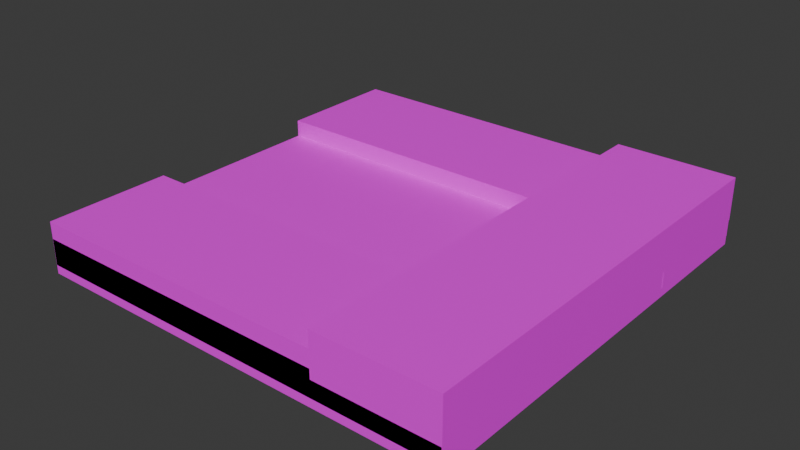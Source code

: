 # Source: grassland-1.blend  (saved by Blender 5.2.44; exported with 4.5.12 LTS)
import bpy
from mathutils import Matrix  # noqa: F401  (used for matrix-valued properties, if any)

bpy.ops.wm.read_factory_settings(use_empty=True)
scene = bpy.context.scene
scene.name = 'Scene'

# ---- collections
col_collection = bpy.data.collections.new('Collection'); scene.collection.children.link(col_collection)

# ---- images (referenced by path relative to the original .blend; pixels are not part of the script)
import os
ASSET_DIR = os.environ.get("B2B_ASSET_DIR", "")  # directory of the original .blend (textures are referenced by path, not embedded)
HERE = os.path.dirname(os.path.abspath(__file__))  # packed textures are extracted next to this script under _unpacked/

def load_image(name, relpath, width, height, colorspace="sRGB"):
    """Load a texture the original file referenced (path relative to the .blend, or extracted next to this script)."""
    p = next((c for c in (os.path.join(HERE, relpath), os.path.join(ASSET_DIR, relpath)) if relpath and os.path.exists(c)), "")
    if p:
        img = bpy.data.images.load(p, check_existing=True)
        img.name = name
    else:  # same state as the original file: an image datablock whose file is absent (Cycles renders it pink)
        img = bpy.data.images.new(name, width, height)
        img.source = "FILE"
        img.filepath = "//" + (relpath or name)
    img.colorspace_settings.name = colorspace
    return img
img_grassland_png = load_image('grassland.png', 'grassland.png', 1024, 1024, 'sRGB')

# ---- materials (node trees are filled in below, after node groups)
mat_material = bpy.data.materials.new('Material')
mat_material.alpha_threshold = 0.0
mat_material.use_backface_culling_lightprobe_volume = False
mat_material.roughness = 0.5
mat_material.line_color = (0.0, 0.0, 0.0, 1.0)

# ---- material node trees
mat_material.use_nodes = True; mat_material.node_tree.nodes.clear()
_N = mat_material.node_tree.nodes; _L = mat_material.node_tree.links
n0 = _N.new('ShaderNodeOutputMaterial'); n0.name = 'Material Output'; n0.location = (300, 300)
n1 = _N.new('ShaderNodeBsdfPrincipled'); n1.name = 'Principled BSDF'; n1.location = (10, 300)
n1.inputs[3].default_value = 1.45
n2 = _N.new('ShaderNodeTexImage'); n2.name = '画像テクスチャ'; n2.location = (-280, 280)
n2.image = img_grassland_png
_L.new(n1.outputs[0], n0.inputs[0])
_L.new(n2.outputs[0], n1.inputs[0])
n0.is_active_output = True

# ---- world
world_world = bpy.data.worlds.new('World'); scene.world = world_world
world_world.use_nodes = True; world_world.node_tree.nodes.clear()
_N = world_world.node_tree.nodes; _L = world_world.node_tree.links
n0 = _N.new('ShaderNodeOutputWorld'); n0.name = 'World Output'; n0.location = (300, 300)
n1 = _N.new('ShaderNodeBackground'); n1.name = 'Background'; n1.location = (10, 300)
n1.inputs[0].default_value = (0.05088, 0.05088, 0.05088, 1.0)
_L.new(n1.outputs[0], n0.inputs[0])
n0.is_active_output = True
world_world.color = (0.05088, 0.05088, 0.05088)
world_world.sun_shadow_jitter_overblur = 0.0

# ---- meshes
me_cube = bpy.data.meshes.new('Cube')
me_cube.from_pydata([(40.29, 40.04, -2.909), (40.29, 40.04, -9.346), (40.29, -40.04, -2.909), (40.29, -40.04, -9.346), (-39.79, 40.04, -2.909), (-39.79, 40.04, -9.346), (-39.79, -40.04, -2.909), (-39.79, -40.04, -9.346)], [], [(0, 4, 6, 2), (3, 2, 6, 7), (7, 6, 4, 5), (5, 1, 3, 7), (1, 0, 2, 3), (5, 4, 0, 1)])
_uv = me_cube.uv_layers.new(name='UVMap')
_uv.uv.foreach_set('vector', [0.03255, 0.9736, 0.03255, 0.4745, 0.5316, 0.4745, 0.5316, 0.9736, 0.3962, 0.1396, 0.4786, 0.1396, 0.4786, 0.2705, 0.3962, 0.2705, 0.1333, 0.233, 0.2497, 0.233, 0.2497, 0.3245, 0.1333, 0.3245, 0.1525, 0.3934, 0.1525, 0.05143, 0.4934, 0.05143, 0.4934, 0.3934, 0.2558, 0.2579, 0.2558, 0.1414, 0.3459, 0.1414, 0.3459, 0.2579, 0.4174, 0.3331, 0.3013, 0.3331, 0.3013, 0.07703, 0.4174, 0.07703])
me_cube.materials.append(mat_material)
me_cube.use_mirror_vertex_groups = False
me_cube.update()
me_cube_001 = bpy.data.meshes.new('Cube.001')
me_cube_001.from_pydata([(40.32, -16.75, -0.03904), (40.32, -16.75, -8.055), (40.32, -40.04, -0.03904), (40.32, -40.04, -8.055), (-39.82, -16.75, -0.03904), (-39.82, -16.75, -8.055), (-39.82, -40.04, -0.03904), (-39.82, -40.04, -8.055)], [], [(0, 4, 6, 2), (3, 2, 6, 7), (7, 6, 4, 5), (5, 1, 3, 7), (1, 0, 2, 3), (5, 4, 0, 1)])
_uv = me_cube_001.uv_layers.new(name='UVMap')
_uv.uv.foreach_set('vector', [0.1458, 0.984, 0.1458, 0.5058, 0.2998, 0.5058, 0.2998, 0.984, 0.181, 0.1521, 0.323, 0.1521, 0.323, 0.2416, 0.181, 0.2416, 0.2023, 0.1508, 0.4055, 0.1508, 0.4055, 0.2999, 0.2023, 0.2999, 0.1346, 0.1346, 0.3576, 0.1346, 0.3576, 0.394, 0.1346, 0.394, 0.1311, 0.2425, 0.3027, 0.2425, 0.3027, 0.3361, 0.1311, 0.3361, 0.1142, 0.3597, 0.1142, 0.2569, 0.3388, 0.2569, 0.3388, 0.3597])
me_cube_001.materials.append(mat_material)
me_cube_001.use_mirror_vertex_groups = False
me_cube_001.update()
me_cube_002 = bpy.data.meshes.new('Cube.002')
me_cube_002.from_pydata([(40.38, 40.1, -0.03904), (40.38, 40.1, -8.055), (40.38, -40.06, -0.03904), (40.38, -40.06, -8.055), (17.98, 40.1, -0.03904), (17.98, 40.1, -8.055), (17.98, -40.06, -0.03904), (17.98, -40.06, -8.055)], [], [(0, 4, 6, 2), (3, 2, 6, 7), (7, 6, 4, 5), (5, 1, 3, 7), (1, 0, 2, 3), (5, 4, 0, 1)])
_uv = me_cube_002.uv_layers.new(name='UVMap')
_uv.uv.foreach_set('vector', [0.1167, 0.7959, 0.1167, 0.697, 0.4809, 0.697, 0.4809, 0.7959, 0.1221, 0.08519, 0.2044, 0.08519, 0.2044, 0.3222, 0.1221, 0.3222, 0.1996, 0.1449, 0.3175, 0.1449, 0.3175, 0.3749, 0.1996, 0.3749, 0.1436, 0.3117, 0.1436, 0.09456, 0.3311, 0.09456, 0.3311, 0.3117, 0.1372, 0.08144, 0.2367, 0.08144, 0.2367, 0.3032, 0.1372, 0.3032, 0.1959, 0.09081, 0.3785, 0.09081, 0.3785, 0.3095, 0.1959, 0.3095])
me_cube_002.materials.append(mat_material)
me_cube_002.use_mirror_vertex_groups = False
me_cube_002.update()
me_cube_003 = bpy.data.meshes.new('Cube.003')
me_cube_003.from_pydata([(40.32, 40.06, -0.03904), (40.32, 40.06, -8.055), (40.32, 16.78, -0.03904), (40.32, 16.78, -8.055), (-39.82, 40.06, -0.03904), (-39.82, 40.06, -8.055), (-39.82, 16.78, -0.03904), (-39.82, 16.78, -8.055)], [], [(0, 4, 6, 2), (3, 2, 6, 7), (7, 6, 4, 5), (5, 1, 3, 7), (1, 0, 2, 3), (5, 4, 0, 1)])
_uv = me_cube_003.uv_layers.new(name='UVMap')
_uv.uv.foreach_set('vector', [0.1458, 0.984, 0.1458, 0.5058, 0.2998, 0.5058, 0.2998, 0.984, 0.181, 0.1521, 0.323, 0.1521, 0.323, 0.2416, 0.181, 0.2416, 0.2023, 0.1508, 0.4055, 0.1508, 0.4055, 0.2999, 0.2023, 0.2999, 0.1346, 0.1346, 0.3576, 0.1346, 0.3576, 0.394, 0.1346, 0.394, 0.1311, 0.2425, 0.3027, 0.2425, 0.3027, 0.3361, 0.1311, 0.3361, 0.1142, 0.3597, 0.1142, 0.2569, 0.3388, 0.2569, 0.3388, 0.3597])
me_cube_003.materials.append(mat_material)
me_cube_003.use_mirror_vertex_groups = False
me_cube_003.update()
arm_camerapos = bpy.data.armatures.new('cameraPos')  # bones are not reproduced
arm_objectitempos = bpy.data.armatures.new('objectItemPos')  # bones are not reproduced
arm_playerpos = bpy.data.armatures.new('playerPos')  # bones are not reproduced
arm_mapcenter = bpy.data.armatures.new('mapCenter')  # bones are not reproduced
arm_coinpos = bpy.data.armatures.new('coinPos')  # bones are not reproduced

# ---- objects
ob_map1body = bpy.data.objects.new('map1Body', me_cube)
ob_1camerapos = bpy.data.objects.new('1cameraPos', arm_camerapos)
ob_map1body_001 = bpy.data.objects.new('map1Body.001', me_cube_001)
ob_map1body_002 = bpy.data.objects.new('map1Body.002', me_cube_002)
ob_5objectitempos = bpy.data.objects.new('5objectItemPos', arm_objectitempos)
ob_3playerpos = bpy.data.objects.new('3playerPos', arm_playerpos)
ob_2mapcenter = bpy.data.objects.new('2mapCenter', arm_mapcenter)
ob_6coinpos = bpy.data.objects.new('6CoinPos', arm_coinpos)
ob_map1body_003 = bpy.data.objects.new('map1Body.003', me_cube_003)

# ---- transforms, parenting, visibility, modifiers, constraints
ob_map1body.location = (0.0, 0.0, 0.0)
ob_map1body.lock_rotations_4d = False
ob_map1body.empty_display_type = 'ARROWS'
ob_map1body.lineart.crease_threshold = 0.0
ob_1camerapos.location = (0.0, 0.0, 0.0)
ob_map1body_001.location = (0.0, 0.0, 0.2878)
ob_map1body_001.lock_rotations_4d = False
ob_map1body_001.empty_display_type = 'ARROWS'
ob_map1body_001.lineart.crease_threshold = 0.0
ob_map1body_002.location = (0.0, 0.0, 3.402)
ob_map1body_002.lock_rotations_4d = False
ob_map1body_002.empty_display_type = 'ARROWS'
ob_map1body_002.lineart.crease_threshold = 0.0
ob_5objectitempos.location = (0.0, 0.0, 0.0)
ob_3playerpos.location = (0.0, 0.0, 0.0)
ob_2mapcenter.location = (0.0, 0.0, 0.0)
ob_6coinpos.location = (0.0, 0.0, 0.0)
ob_map1body_003.location = (0.0, 0.0, 0.2878)
ob_map1body_003.lock_rotations_4d = False
ob_map1body_003.empty_display_type = 'ARROWS'
ob_map1body_003.lineart.crease_threshold = 0.0

# ---- collection membership
col_collection.objects.link(ob_map1body)
col_collection.objects.link(ob_1camerapos)
col_collection.objects.link(ob_map1body_001)
col_collection.objects.link(ob_map1body_002)
col_collection.objects.link(ob_5objectitempos)
col_collection.objects.link(ob_3playerpos)
col_collection.objects.link(ob_2mapcenter)
col_collection.objects.link(ob_6coinpos)
col_collection.objects.link(ob_map1body_003)

# ---- scene / render settings (as saved in the file)
scene.frame_start = 1; scene.frame_end = 250; scene.frame_set(20)
scene.render.engine = 'BLENDER_EEVEE_NEXT'
scene.render.bake_bias = 0.0
scene.render.bake_samples = 0
scene.eevee.fast_gi_thickness_far = 0.0
bpy.context.view_layer.update()

# ---- added for rendering (the .blend has no active camera and no usable light): camera, sun
cam_auto = bpy.data.cameras.new('AutoCamera')
cam_auto.lens = 50.0
cam_auto.sensor_width = 36.0
cam_auto.clip_end = 1852.73
ob_auto_camera = bpy.data.objects.new('AutoCamera', cam_auto)
scene.collection.objects.link(ob_auto_camera)
ob_auto_camera.location = (105.848, -126.662, 81.4638)
ob_auto_camera.rotation_euler = (1.09748, -7.21219e-08, 0.694738)
scene.camera = ob_auto_camera
light_auto_sun = bpy.data.lights.new('AutoSun', 'SUN')
light_auto_sun.energy = 3.0
light_auto_sun.angle = 0.0523599
ob_auto_sun = bpy.data.objects.new('AutoSun', light_auto_sun)
scene.collection.objects.link(ob_auto_sun)
ob_auto_sun.rotation_euler = (0.872665, 0.174533, 0.523599)
bpy.context.view_layer.update()
